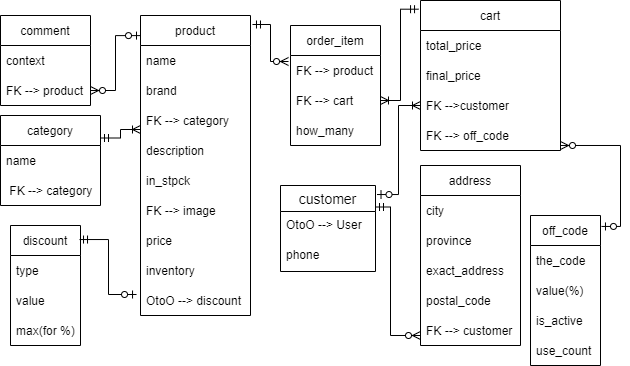

The diagram above was exported from draw.io. Its source (the exported page's mxGraphModel, read from the mxfile embedded in the PNG):
<mxGraphModel dx="423" dy="1572" grid="1" gridSize="10" guides="1" tooltips="1" connect="1" arrows="1" fold="1" page="1" pageScale="1" pageWidth="850" pageHeight="1100" math="0" shadow="0">
  <root>
    <mxCell id="0" />
    <mxCell id="1" parent="0" />
    <mxCell id="wMCqm9DN9e3OX5wGsFke-1" value="category" style="swimlane;fontStyle=0;childLayout=stackLayout;horizontal=1;startSize=30;horizontalStack=0;resizeParent=1;resizeParentMax=0;resizeLast=0;collapsible=1;marginBottom=0;" vertex="1" parent="1">
      <mxGeometry y="-350" width="100" height="90" as="geometry" />
    </mxCell>
    <mxCell id="wMCqm9DN9e3OX5wGsFke-2" value="name" style="text;strokeColor=none;fillColor=none;align=left;verticalAlign=middle;spacingLeft=4;spacingRight=4;overflow=hidden;points=[[0,0.5],[1,0.5]];portConstraint=eastwest;rotatable=0;" vertex="1" parent="wMCqm9DN9e3OX5wGsFke-1">
      <mxGeometry y="30" width="100" height="30" as="geometry" />
    </mxCell>
    <mxCell id="wMCqm9DN9e3OX5wGsFke-3" value=" FK --&gt; category" style="text;strokeColor=none;fillColor=none;align=left;verticalAlign=middle;spacingLeft=4;spacingRight=4;overflow=hidden;points=[[0,0.5],[1,0.5]];portConstraint=eastwest;rotatable=0;" vertex="1" parent="wMCqm9DN9e3OX5wGsFke-1">
      <mxGeometry y="60" width="100" height="30" as="geometry" />
    </mxCell>
    <mxCell id="wMCqm9DN9e3OX5wGsFke-5" value="product" style="swimlane;fontStyle=0;childLayout=stackLayout;horizontal=1;startSize=30;horizontalStack=0;resizeParent=1;resizeParentMax=0;resizeLast=0;collapsible=1;marginBottom=0;" vertex="1" parent="1">
      <mxGeometry x="140" y="-450" width="110" height="300" as="geometry" />
    </mxCell>
    <mxCell id="wMCqm9DN9e3OX5wGsFke-6" value="name" style="text;strokeColor=none;fillColor=none;align=left;verticalAlign=middle;spacingLeft=4;spacingRight=4;overflow=hidden;points=[[0,0.5],[1,0.5]];portConstraint=eastwest;rotatable=0;" vertex="1" parent="wMCqm9DN9e3OX5wGsFke-5">
      <mxGeometry y="30" width="110" height="30" as="geometry" />
    </mxCell>
    <mxCell id="wMCqm9DN9e3OX5wGsFke-7" value="brand" style="text;strokeColor=none;fillColor=none;align=left;verticalAlign=middle;spacingLeft=4;spacingRight=4;overflow=hidden;points=[[0,0.5],[1,0.5]];portConstraint=eastwest;rotatable=0;" vertex="1" parent="wMCqm9DN9e3OX5wGsFke-5">
      <mxGeometry y="60" width="110" height="30" as="geometry" />
    </mxCell>
    <mxCell id="wMCqm9DN9e3OX5wGsFke-8" value="FK --&gt; category" style="text;strokeColor=none;fillColor=none;align=left;verticalAlign=middle;spacingLeft=4;spacingRight=4;overflow=hidden;points=[[0,0.5],[1,0.5]];portConstraint=eastwest;rotatable=0;" vertex="1" parent="wMCqm9DN9e3OX5wGsFke-5">
      <mxGeometry y="90" width="110" height="30" as="geometry" />
    </mxCell>
    <mxCell id="wMCqm9DN9e3OX5wGsFke-14" value="description" style="text;strokeColor=none;fillColor=none;align=left;verticalAlign=middle;spacingLeft=4;spacingRight=4;overflow=hidden;points=[[0,0.5],[1,0.5]];portConstraint=eastwest;rotatable=0;" vertex="1" parent="wMCqm9DN9e3OX5wGsFke-5">
      <mxGeometry y="120" width="110" height="30" as="geometry" />
    </mxCell>
    <mxCell id="wMCqm9DN9e3OX5wGsFke-15" value="in_stpck" style="text;strokeColor=none;fillColor=none;align=left;verticalAlign=middle;spacingLeft=4;spacingRight=4;overflow=hidden;points=[[0,0.5],[1,0.5]];portConstraint=eastwest;rotatable=0;" vertex="1" parent="wMCqm9DN9e3OX5wGsFke-5">
      <mxGeometry y="150" width="110" height="30" as="geometry" />
    </mxCell>
    <mxCell id="wMCqm9DN9e3OX5wGsFke-16" value="FK --&gt; image" style="text;strokeColor=none;fillColor=none;align=left;verticalAlign=middle;spacingLeft=4;spacingRight=4;overflow=hidden;points=[[0,0.5],[1,0.5]];portConstraint=eastwest;rotatable=0;" vertex="1" parent="wMCqm9DN9e3OX5wGsFke-5">
      <mxGeometry y="180" width="110" height="30" as="geometry" />
    </mxCell>
    <mxCell id="wMCqm9DN9e3OX5wGsFke-17" value="price" style="text;strokeColor=none;fillColor=none;align=left;verticalAlign=middle;spacingLeft=4;spacingRight=4;overflow=hidden;points=[[0,0.5],[1,0.5]];portConstraint=eastwest;rotatable=0;" vertex="1" parent="wMCqm9DN9e3OX5wGsFke-5">
      <mxGeometry y="210" width="110" height="30" as="geometry" />
    </mxCell>
    <mxCell id="wMCqm9DN9e3OX5wGsFke-18" value="inventory" style="text;strokeColor=none;fillColor=none;align=left;verticalAlign=middle;spacingLeft=4;spacingRight=4;overflow=hidden;points=[[0,0.5],[1,0.5]];portConstraint=eastwest;rotatable=0;" vertex="1" parent="wMCqm9DN9e3OX5wGsFke-5">
      <mxGeometry y="240" width="110" height="30" as="geometry" />
    </mxCell>
    <mxCell id="wMCqm9DN9e3OX5wGsFke-19" value="OtoO --&gt; discount" style="text;strokeColor=none;fillColor=none;align=left;verticalAlign=middle;spacingLeft=4;spacingRight=4;overflow=hidden;points=[[0,0.5],[1,0.5]];portConstraint=eastwest;rotatable=0;" vertex="1" parent="wMCqm9DN9e3OX5wGsFke-5">
      <mxGeometry y="270" width="110" height="30" as="geometry" />
    </mxCell>
    <mxCell id="wMCqm9DN9e3OX5wGsFke-21" value="comment" style="swimlane;fontStyle=0;childLayout=stackLayout;horizontal=1;startSize=30;horizontalStack=0;resizeParent=1;resizeParentMax=0;resizeLast=0;collapsible=1;marginBottom=0;" vertex="1" parent="1">
      <mxGeometry y="-450" width="90" height="90" as="geometry" />
    </mxCell>
    <mxCell id="wMCqm9DN9e3OX5wGsFke-22" value="context" style="text;strokeColor=none;fillColor=none;align=left;verticalAlign=middle;spacingLeft=4;spacingRight=4;overflow=hidden;points=[[0,0.5],[1,0.5]];portConstraint=eastwest;rotatable=0;" vertex="1" parent="wMCqm9DN9e3OX5wGsFke-21">
      <mxGeometry y="30" width="90" height="30" as="geometry" />
    </mxCell>
    <mxCell id="wMCqm9DN9e3OX5wGsFke-23" value="FK --&gt; product" style="text;strokeColor=none;fillColor=none;align=left;verticalAlign=middle;spacingLeft=4;spacingRight=4;overflow=hidden;points=[[0,0.5],[1,0.5]];portConstraint=eastwest;rotatable=0;" vertex="1" parent="wMCqm9DN9e3OX5wGsFke-21">
      <mxGeometry y="60" width="90" height="30" as="geometry" />
    </mxCell>
    <mxCell id="wMCqm9DN9e3OX5wGsFke-25" value="discount" style="swimlane;fontStyle=0;childLayout=stackLayout;horizontal=1;startSize=30;horizontalStack=0;resizeParent=1;resizeParentMax=0;resizeLast=0;collapsible=1;marginBottom=0;" vertex="1" parent="1">
      <mxGeometry x="10" y="-240" width="70" height="120" as="geometry" />
    </mxCell>
    <mxCell id="wMCqm9DN9e3OX5wGsFke-26" value="type" style="text;strokeColor=none;fillColor=none;align=left;verticalAlign=middle;spacingLeft=4;spacingRight=4;overflow=hidden;points=[[0,0.5],[1,0.5]];portConstraint=eastwest;rotatable=0;" vertex="1" parent="wMCqm9DN9e3OX5wGsFke-25">
      <mxGeometry y="30" width="70" height="30" as="geometry" />
    </mxCell>
    <mxCell id="wMCqm9DN9e3OX5wGsFke-27" value="value" style="text;strokeColor=none;fillColor=none;align=left;verticalAlign=middle;spacingLeft=4;spacingRight=4;overflow=hidden;points=[[0,0.5],[1,0.5]];portConstraint=eastwest;rotatable=0;" vertex="1" parent="wMCqm9DN9e3OX5wGsFke-25">
      <mxGeometry y="60" width="70" height="30" as="geometry" />
    </mxCell>
    <mxCell id="wMCqm9DN9e3OX5wGsFke-28" value="max(for %)" style="text;strokeColor=none;fillColor=none;align=left;verticalAlign=middle;spacingLeft=4;spacingRight=4;overflow=hidden;points=[[0,0.5],[1,0.5]];portConstraint=eastwest;rotatable=0;" vertex="1" parent="wMCqm9DN9e3OX5wGsFke-25">
      <mxGeometry y="90" width="70" height="30" as="geometry" />
    </mxCell>
    <mxCell id="wMCqm9DN9e3OX5wGsFke-29" value="order_item" style="swimlane;fontStyle=0;childLayout=stackLayout;horizontal=1;startSize=30;horizontalStack=0;resizeParent=1;resizeParentMax=0;resizeLast=0;collapsible=1;marginBottom=0;" vertex="1" parent="1">
      <mxGeometry x="290" y="-440" width="90" height="120" as="geometry" />
    </mxCell>
    <mxCell id="wMCqm9DN9e3OX5wGsFke-30" value="FK --&gt; product" style="text;strokeColor=none;fillColor=none;align=left;verticalAlign=middle;spacingLeft=4;spacingRight=4;overflow=hidden;points=[[0,0.5],[1,0.5]];portConstraint=eastwest;rotatable=0;" vertex="1" parent="wMCqm9DN9e3OX5wGsFke-29">
      <mxGeometry y="30" width="90" height="30" as="geometry" />
    </mxCell>
    <mxCell id="wMCqm9DN9e3OX5wGsFke-31" value="FK --&gt; cart" style="text;strokeColor=none;fillColor=none;align=left;verticalAlign=middle;spacingLeft=4;spacingRight=4;overflow=hidden;points=[[0,0.5],[1,0.5]];portConstraint=eastwest;rotatable=0;" vertex="1" parent="wMCqm9DN9e3OX5wGsFke-29">
      <mxGeometry y="60" width="90" height="30" as="geometry" />
    </mxCell>
    <mxCell id="wMCqm9DN9e3OX5wGsFke-32" value="how_many" style="text;strokeColor=none;fillColor=none;align=left;verticalAlign=middle;spacingLeft=4;spacingRight=4;overflow=hidden;points=[[0,0.5],[1,0.5]];portConstraint=eastwest;rotatable=0;" vertex="1" parent="wMCqm9DN9e3OX5wGsFke-29">
      <mxGeometry y="90" width="90" height="30" as="geometry" />
    </mxCell>
    <mxCell id="wMCqm9DN9e3OX5wGsFke-33" value="address" style="swimlane;fontStyle=0;childLayout=stackLayout;horizontal=1;startSize=30;horizontalStack=0;resizeParent=1;resizeParentMax=0;resizeLast=0;collapsible=1;marginBottom=0;" vertex="1" parent="1">
      <mxGeometry x="420" y="-300" width="100" height="180" as="geometry" />
    </mxCell>
    <mxCell id="wMCqm9DN9e3OX5wGsFke-34" value="city" style="text;strokeColor=none;fillColor=none;align=left;verticalAlign=middle;spacingLeft=4;spacingRight=4;overflow=hidden;points=[[0,0.5],[1,0.5]];portConstraint=eastwest;rotatable=0;" vertex="1" parent="wMCqm9DN9e3OX5wGsFke-33">
      <mxGeometry y="30" width="100" height="30" as="geometry" />
    </mxCell>
    <mxCell id="wMCqm9DN9e3OX5wGsFke-35" value="province" style="text;strokeColor=none;fillColor=none;align=left;verticalAlign=middle;spacingLeft=4;spacingRight=4;overflow=hidden;points=[[0,0.5],[1,0.5]];portConstraint=eastwest;rotatable=0;" vertex="1" parent="wMCqm9DN9e3OX5wGsFke-33">
      <mxGeometry y="60" width="100" height="30" as="geometry" />
    </mxCell>
    <mxCell id="wMCqm9DN9e3OX5wGsFke-36" value="exact_address" style="text;strokeColor=none;fillColor=none;align=left;verticalAlign=middle;spacingLeft=4;spacingRight=4;overflow=hidden;points=[[0,0.5],[1,0.5]];portConstraint=eastwest;rotatable=0;" vertex="1" parent="wMCqm9DN9e3OX5wGsFke-33">
      <mxGeometry y="90" width="100" height="30" as="geometry" />
    </mxCell>
    <mxCell id="wMCqm9DN9e3OX5wGsFke-37" value="postal_code" style="text;strokeColor=none;fillColor=none;align=left;verticalAlign=middle;spacingLeft=4;spacingRight=4;overflow=hidden;points=[[0,0.5],[1,0.5]];portConstraint=eastwest;rotatable=0;" vertex="1" parent="wMCqm9DN9e3OX5wGsFke-33">
      <mxGeometry y="120" width="100" height="30" as="geometry" />
    </mxCell>
    <mxCell id="wMCqm9DN9e3OX5wGsFke-38" value="FK --&gt; customer" style="text;strokeColor=none;fillColor=none;align=left;verticalAlign=middle;spacingLeft=4;spacingRight=4;overflow=hidden;points=[[0,0.5],[1,0.5]];portConstraint=eastwest;rotatable=0;" vertex="1" parent="wMCqm9DN9e3OX5wGsFke-33">
      <mxGeometry y="150" width="100" height="30" as="geometry" />
    </mxCell>
    <mxCell id="wMCqm9DN9e3OX5wGsFke-40" value="cart" style="swimlane;fontStyle=0;childLayout=stackLayout;horizontal=1;startSize=30;horizontalStack=0;resizeParent=1;resizeParentMax=0;resizeLast=0;collapsible=1;marginBottom=0;" vertex="1" parent="1">
      <mxGeometry x="420" y="-465" width="140" height="150" as="geometry" />
    </mxCell>
    <mxCell id="wMCqm9DN9e3OX5wGsFke-41" value="total_price" style="text;strokeColor=none;fillColor=none;align=left;verticalAlign=middle;spacingLeft=4;spacingRight=4;overflow=hidden;points=[[0,0.5],[1,0.5]];portConstraint=eastwest;rotatable=0;" vertex="1" parent="wMCqm9DN9e3OX5wGsFke-40">
      <mxGeometry y="30" width="140" height="30" as="geometry" />
    </mxCell>
    <mxCell id="wMCqm9DN9e3OX5wGsFke-42" value="final_price" style="text;strokeColor=none;fillColor=none;align=left;verticalAlign=middle;spacingLeft=4;spacingRight=4;overflow=hidden;points=[[0,0.5],[1,0.5]];portConstraint=eastwest;rotatable=0;" vertex="1" parent="wMCqm9DN9e3OX5wGsFke-40">
      <mxGeometry y="60" width="140" height="30" as="geometry" />
    </mxCell>
    <mxCell id="wMCqm9DN9e3OX5wGsFke-43" value="FK --&gt;customer" style="text;strokeColor=none;fillColor=none;align=left;verticalAlign=middle;spacingLeft=4;spacingRight=4;overflow=hidden;points=[[0,0.5],[1,0.5]];portConstraint=eastwest;rotatable=0;" vertex="1" parent="wMCqm9DN9e3OX5wGsFke-40">
      <mxGeometry y="90" width="140" height="30" as="geometry" />
    </mxCell>
    <mxCell id="wMCqm9DN9e3OX5wGsFke-67" value="FK --&gt; off_code" style="text;strokeColor=none;fillColor=none;align=left;verticalAlign=middle;spacingLeft=4;spacingRight=4;overflow=hidden;points=[[0,0.5],[1,0.5]];portConstraint=eastwest;rotatable=0;" vertex="1" parent="wMCqm9DN9e3OX5wGsFke-40">
      <mxGeometry y="120" width="140" height="30" as="geometry" />
    </mxCell>
    <mxCell id="wMCqm9DN9e3OX5wGsFke-44" value="off_code" style="swimlane;fontStyle=0;childLayout=stackLayout;horizontal=1;startSize=30;horizontalStack=0;resizeParent=1;resizeParentMax=0;resizeLast=0;collapsible=1;marginBottom=0;" vertex="1" parent="1">
      <mxGeometry x="530" y="-250" width="70" height="150" as="geometry" />
    </mxCell>
    <mxCell id="wMCqm9DN9e3OX5wGsFke-45" value="the_code" style="text;strokeColor=none;fillColor=none;align=left;verticalAlign=middle;spacingLeft=4;spacingRight=4;overflow=hidden;points=[[0,0.5],[1,0.5]];portConstraint=eastwest;rotatable=0;" vertex="1" parent="wMCqm9DN9e3OX5wGsFke-44">
      <mxGeometry y="30" width="70" height="30" as="geometry" />
    </mxCell>
    <mxCell id="wMCqm9DN9e3OX5wGsFke-46" value="value(%)" style="text;strokeColor=none;fillColor=none;align=left;verticalAlign=middle;spacingLeft=4;spacingRight=4;overflow=hidden;points=[[0,0.5],[1,0.5]];portConstraint=eastwest;rotatable=0;" vertex="1" parent="wMCqm9DN9e3OX5wGsFke-44">
      <mxGeometry y="60" width="70" height="30" as="geometry" />
    </mxCell>
    <mxCell id="wMCqm9DN9e3OX5wGsFke-47" value="is_active" style="text;strokeColor=none;fillColor=none;align=left;verticalAlign=middle;spacingLeft=4;spacingRight=4;overflow=hidden;points=[[0,0.5],[1,0.5]];portConstraint=eastwest;rotatable=0;" vertex="1" parent="wMCqm9DN9e3OX5wGsFke-44">
      <mxGeometry y="90" width="70" height="30" as="geometry" />
    </mxCell>
    <mxCell id="wMCqm9DN9e3OX5wGsFke-62" value="use_count" style="text;strokeColor=none;fillColor=none;align=left;verticalAlign=middle;spacingLeft=4;spacingRight=4;overflow=hidden;points=[[0,0.5],[1,0.5]];portConstraint=eastwest;rotatable=0;" vertex="1" parent="wMCqm9DN9e3OX5wGsFke-44">
      <mxGeometry y="120" width="70" height="30" as="geometry" />
    </mxCell>
    <mxCell id="wMCqm9DN9e3OX5wGsFke-48" value="" style="edgeStyle=elbowEdgeStyle;fontSize=12;html=1;endArrow=ERoneToMany;startArrow=ERmandOne;rounded=0;entryX=1;entryY=0.5;entryDx=0;entryDy=0;exitX=-0.014;exitY=0.058;exitDx=0;exitDy=0;exitPerimeter=0;" edge="1" parent="1" source="wMCqm9DN9e3OX5wGsFke-40" target="wMCqm9DN9e3OX5wGsFke-31">
      <mxGeometry width="100" height="100" relative="1" as="geometry">
        <mxPoint x="420" y="-420" as="sourcePoint" />
        <mxPoint x="410" y="-430" as="targetPoint" />
        <Array as="points">
          <mxPoint x="400" y="-400" />
        </Array>
      </mxGeometry>
    </mxCell>
    <mxCell id="wMCqm9DN9e3OX5wGsFke-49" value="customer" style="swimlane;fontStyle=0;childLayout=stackLayout;horizontal=1;startSize=26;horizontalStack=0;resizeParent=1;resizeParentMax=0;resizeLast=0;collapsible=1;marginBottom=0;align=center;fontSize=14;" vertex="1" parent="1">
      <mxGeometry x="280" y="-280" width="95" height="86" as="geometry" />
    </mxCell>
    <mxCell id="wMCqm9DN9e3OX5wGsFke-50" value="OtoO --&gt; User" style="text;strokeColor=none;fillColor=none;spacingLeft=4;spacingRight=4;overflow=hidden;rotatable=0;points=[[0,0.5],[1,0.5]];portConstraint=eastwest;fontSize=12;" vertex="1" parent="wMCqm9DN9e3OX5wGsFke-49">
      <mxGeometry y="26" width="95" height="30" as="geometry" />
    </mxCell>
    <mxCell id="wMCqm9DN9e3OX5wGsFke-51" value="phone" style="text;strokeColor=none;fillColor=none;spacingLeft=4;spacingRight=4;overflow=hidden;rotatable=0;points=[[0,0.5],[1,0.5]];portConstraint=eastwest;fontSize=12;" vertex="1" parent="wMCqm9DN9e3OX5wGsFke-49">
      <mxGeometry y="56" width="95" height="30" as="geometry" />
    </mxCell>
    <mxCell id="wMCqm9DN9e3OX5wGsFke-54" value="" style="edgeStyle=elbowEdgeStyle;fontSize=12;html=1;endArrow=ERoneToMany;startArrow=ERzeroToOne;rounded=0;entryX=0;entryY=0.5;entryDx=0;entryDy=0;exitX=1.016;exitY=0.105;exitDx=0;exitDy=0;exitPerimeter=0;" edge="1" parent="1" source="wMCqm9DN9e3OX5wGsFke-49" target="wMCqm9DN9e3OX5wGsFke-43">
      <mxGeometry width="100" height="100" relative="1" as="geometry">
        <mxPoint x="320" y="-230" as="sourcePoint" />
        <mxPoint x="420" y="-330" as="targetPoint" />
      </mxGeometry>
    </mxCell>
    <mxCell id="wMCqm9DN9e3OX5wGsFke-55" value="" style="edgeStyle=elbowEdgeStyle;fontSize=12;html=1;endArrow=ERzeroToMany;startArrow=ERmandOne;rounded=0;exitX=1;exitY=0.25;exitDx=0;exitDy=0;" edge="1" parent="1" source="wMCqm9DN9e3OX5wGsFke-49">
      <mxGeometry width="100" height="100" relative="1" as="geometry">
        <mxPoint x="390" y="-270" as="sourcePoint" />
        <mxPoint x="420" y="-130" as="targetPoint" />
        <Array as="points">
          <mxPoint x="390" y="-200" />
        </Array>
      </mxGeometry>
    </mxCell>
    <mxCell id="wMCqm9DN9e3OX5wGsFke-56" value="" style="edgeStyle=elbowEdgeStyle;fontSize=12;html=1;endArrow=ERzeroToMany;startArrow=ERmandOne;rounded=0;exitX=1.018;exitY=0.03;exitDx=0;exitDy=0;entryX=-0.022;entryY=0.2;entryDx=0;entryDy=0;entryPerimeter=0;exitPerimeter=0;" edge="1" parent="1" source="wMCqm9DN9e3OX5wGsFke-5" target="wMCqm9DN9e3OX5wGsFke-30">
      <mxGeometry width="100" height="100" relative="1" as="geometry">
        <mxPoint x="290" y="-180" as="sourcePoint" />
        <mxPoint x="290" y="-395" as="targetPoint" />
        <Array as="points">
          <mxPoint x="270" y="-420" />
        </Array>
      </mxGeometry>
    </mxCell>
    <mxCell id="wMCqm9DN9e3OX5wGsFke-58" value="" style="edgeStyle=elbowEdgeStyle;fontSize=12;html=1;endArrow=ERzeroToOne;startArrow=ERmandOne;rounded=0;entryX=-0.036;entryY=0.3;entryDx=0;entryDy=0;entryPerimeter=0;exitX=0.986;exitY=0.117;exitDx=0;exitDy=0;exitPerimeter=0;" edge="1" parent="1" source="wMCqm9DN9e3OX5wGsFke-25" target="wMCqm9DN9e3OX5wGsFke-19">
      <mxGeometry width="100" height="100" relative="1" as="geometry">
        <mxPoint x="30" y="-50" as="sourcePoint" />
        <mxPoint x="130" y="-150" as="targetPoint" />
      </mxGeometry>
    </mxCell>
    <mxCell id="wMCqm9DN9e3OX5wGsFke-59" value="" style="edgeStyle=elbowEdgeStyle;fontSize=12;html=1;endArrow=ERoneToMany;startArrow=ERmandOne;rounded=0;entryX=0;entryY=0.8;entryDx=0;entryDy=0;entryPerimeter=0;exitX=1;exitY=0.25;exitDx=0;exitDy=0;" edge="1" parent="1" source="wMCqm9DN9e3OX5wGsFke-1" target="wMCqm9DN9e3OX5wGsFke-8">
      <mxGeometry width="100" height="100" relative="1" as="geometry">
        <mxPoint x="10" y="-180" as="sourcePoint" />
        <mxPoint x="110" y="-280" as="targetPoint" />
      </mxGeometry>
    </mxCell>
    <mxCell id="wMCqm9DN9e3OX5wGsFke-61" value="" style="edgeStyle=elbowEdgeStyle;fontSize=12;html=1;endArrow=ERzeroToMany;startArrow=ERzeroToOne;rounded=0;entryX=1;entryY=0.5;entryDx=0;entryDy=0;exitX=0;exitY=0.067;exitDx=0;exitDy=0;exitPerimeter=0;" edge="1" parent="1" source="wMCqm9DN9e3OX5wGsFke-5" target="wMCqm9DN9e3OX5wGsFke-23">
      <mxGeometry width="100" height="100" relative="1" as="geometry">
        <mxPoint x="100" y="-200" as="sourcePoint" />
        <mxPoint x="200" y="-300" as="targetPoint" />
      </mxGeometry>
    </mxCell>
    <mxCell id="wMCqm9DN9e3OX5wGsFke-68" value="" style="edgeStyle=elbowEdgeStyle;fontSize=12;html=1;endArrow=ERzeroToMany;startArrow=ERzeroToOne;rounded=0;exitX=1.014;exitY=0.073;exitDx=0;exitDy=0;exitPerimeter=0;entryX=1;entryY=0.833;entryDx=0;entryDy=0;entryPerimeter=0;" edge="1" parent="1" source="wMCqm9DN9e3OX5wGsFke-44" target="wMCqm9DN9e3OX5wGsFke-67">
      <mxGeometry width="100" height="100" relative="1" as="geometry">
        <mxPoint x="450" y="-200" as="sourcePoint" />
        <mxPoint x="550" y="-300" as="targetPoint" />
        <Array as="points">
          <mxPoint x="620" y="-280" />
        </Array>
      </mxGeometry>
    </mxCell>
  </root>
</mxGraphModel>